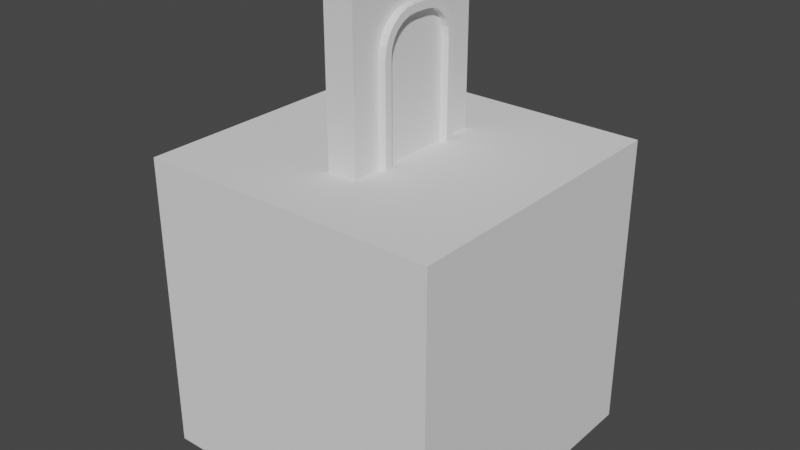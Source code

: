 # Source: Naval_Door_1_-_zaloha_blank_model.blend  (saved by Blender 2.90.8; exported with 4.5.12 LTS)
import bpy
from mathutils import Matrix  # noqa: F401  (used for matrix-valued properties, if any)

bpy.ops.wm.read_factory_settings(use_empty=True)
scene = bpy.context.scene
scene.name = 'Scene'

# ---- collections
col_naval_door_1 = bpy.data.collections.new('Naval Door 1'); scene.collection.children.link(col_naval_door_1)

# ---- materials (node trees are filled in below, after node groups)
mat_material = bpy.data.materials.new('Material')
mat_material.alpha_threshold = 0.0
mat_material.use_transparent_shadow = False
mat_material.line_color = (0.0, 0.0, 0.0, 1.0)

# ---- material node trees
mat_material.use_nodes = True; mat_material.node_tree.nodes.clear()
_N = mat_material.node_tree.nodes; _L = mat_material.node_tree.links
n0 = _N.new('ShaderNodeOutputMaterial'); n0.name = 'Material Output'; n0.location = (300, 300)
n1 = _N.new('ShaderNodeBsdfPrincipled'); n1.name = 'Principled BSDF'; n1.location = (10, 300)
n1.distribution = 'GGX'
n1.subsurface_method = 'BURLEY'
n1.inputs[2].default_value = 0.4
n1.inputs[3].default_value = 1.45
n1.inputs[27].default_value = (0.0, 0.0, 0.0, 1.0)
n1.inputs[28].default_value = 1.0
_L.new(n1.outputs[0], n0.inputs[0])
n0.is_active_output = True

# ---- world
world_world = bpy.data.worlds.new('World'); scene.world = world_world
world_world.use_nodes = True; world_world.node_tree.nodes.clear()
_N = world_world.node_tree.nodes; _L = world_world.node_tree.links
n0 = _N.new('ShaderNodeOutputWorld'); n0.name = 'World Output'; n0.location = (300, 300)
n1 = _N.new('ShaderNodeBackground'); n1.name = 'Background'; n1.location = (10, 300)
n1.inputs[0].default_value = (0.05088, 0.05088, 0.05088, 1.0)
_L.new(n1.outputs[0], n0.inputs[0])
n0.is_active_output = True
world_world.color = (0.05088, 0.05088, 0.05088)
world_world.use_sun_shadow = False
world_world.sun_shadow_jitter_overblur = 0.0

# ---- meshes
me_cube = bpy.data.meshes.new('Cube')
me_cube.from_pydata([(0.1, 0.5, 2.0), (0.1, 0.5, 0.0), (0.1, -0.5, 2.0), (0.1, -0.5, 0.0), (-0.1, 0.5, 2.0), (-0.1, 0.5, 0.0), (-0.1, -0.5, 2.0), (-0.1, -0.5, 0.0)], [], [(0, 4, 6, 2), (3, 2, 6, 7), (7, 6, 4, 5), (5, 1, 3, 7), (1, 0, 2, 3), (5, 4, 0, 1)])
_uv = me_cube.uv_layers.new(name='UVMap')
_uv.uv.foreach_set('vector', [0.625, 0.5, 0.875, 0.5, 0.875, 0.75, 0.625, 0.75, 0.375, 0.75, 0.625, 0.75, 0.625, 1.0, 0.375, 1.0, 0.375, 0.0, 0.625, 0.0, 0.625, 0.25, 0.375, 0.25, 0.125, 0.5, 0.375, 0.5, 0.375, 0.75, 0.125, 0.75, 0.375, 0.5, 0.625, 0.5, 0.625, 0.75, 0.375, 0.75, 0.375, 0.25, 0.625, 0.25, 0.625, 0.5, 0.375, 0.5])
me_cube.materials.append(mat_material)
me_cube.use_remesh_preserve_volume = False
me_cube.use_remesh_preserve_attributes = False
me_cube.use_mirror_vertex_groups = False
me_cube.update()
me_cube_001 = bpy.data.meshes.new('Cube.001')
me_cube_001.from_pydata([(-0.15, -0.3, 1.65), (-0.15, -0.05, 1.9), (-0.15, -0.2915, 1.715), (-0.15, -0.2665, 1.775), (-0.15, -0.2268, 1.827), (-0.15, -0.175, 1.867), (-0.15, -0.1147, 1.891), (0.15, -0.04672, 1.85), (0.15, -0.25, 1.647), (0.15, -0.1017, 1.843), (0.15, -0.1498, 1.823), (0.15, -0.1911, 1.791), (0.15, -0.2228, 1.75), (0.15, -0.2428, 1.702), (-0.15, 0.05, 1.9), (-0.15, 0.3, 1.65), (-0.15, 0.1147, 1.891), (-0.15, 0.175, 1.867), (-0.15, 0.2268, 1.827), (-0.15, 0.2665, 1.775), (-0.15, 0.2915, 1.715), (0.15, 0.25, 1.647), (0.15, 0.04672, 1.85), (0.15, 0.2428, 1.702), (0.15, 0.2228, 1.75), (0.15, 0.1911, 1.791), (0.15, 0.1498, 1.823), (0.15, 0.1017, 1.843), (-0.15, -0.05, 0.1), (-0.15, -0.3, 0.35), (-0.15, -0.1147, 0.1085), (-0.15, -0.175, 0.1335), (-0.15, -0.2268, 0.1732), (-0.15, -0.2665, 0.225), (-0.15, -0.2915, 0.2853), (0.15, -0.25, 0.3533), (0.15, -0.04672, 0.15), (0.15, -0.2428, 0.2983), (0.15, -0.2228, 0.2502), (0.15, -0.1911, 0.2089), (0.15, -0.1498, 0.1772), (0.15, -0.1017, 0.1572), (-0.15, 0.3, 0.35), (-0.15, 0.05, 0.1), (-0.15, 0.2915, 0.2853), (-0.15, 0.2665, 0.225), (-0.15, 0.2268, 0.1732), (-0.15, 0.175, 0.1335), (-0.15, 0.1147, 0.1085), (0.15, 0.04672, 0.15), (0.15, 0.25, 0.3533), (0.15, 0.1017, 0.1572), (0.15, 0.1498, 0.1772), (0.15, 0.1911, 0.2089), (0.15, 0.2228, 0.2502), (0.15, 0.2428, 0.2983), (0.15, -0.1147, 1.891), (0.15, -0.05, 1.9), (0.15, -0.175, 1.867), (0.15, -0.2268, 1.827), (0.15, -0.2665, 1.775), (0.15, -0.2915, 1.715), (0.15, -0.3, 1.65), (0.15, 0.05, 1.9), (0.15, 0.1147, 1.891), (0.15, 0.175, 1.867), (0.15, 0.2268, 1.827), (0.15, 0.2665, 1.775), (0.15, 0.2915, 1.715), (0.15, 0.3, 1.65), (0.15, -0.05, 0.1), (0.15, -0.1147, 0.1085), (0.15, -0.175, 0.1335), (0.15, -0.2268, 0.1732), (0.15, -0.2665, 0.225), (0.15, -0.2915, 0.2853), (0.15, -0.3, 0.35), (0.15, 0.1147, 0.1085), (0.15, 0.05, 0.1), (0.15, 0.175, 0.1335), (0.15, 0.2268, 0.1732), (0.15, 0.2665, 0.225), (0.15, 0.2915, 0.2853), (0.15, 0.3, 0.35), (3.725e-09, -0.04672, 1.85), (3.725e-09, -0.25, 1.647), (3.725e-09, -0.1017, 1.843), (3.725e-09, -0.1498, 1.823), (3.725e-09, -0.1911, 1.791), (3.725e-09, -0.2228, 1.75), (3.725e-09, -0.2428, 1.702), (3.725e-09, 0.25, 1.647), (3.725e-09, 0.04672, 1.85), (3.725e-09, 0.2428, 1.702), (3.725e-09, 0.2228, 1.75), (3.725e-09, 0.1911, 1.791), (3.725e-09, 0.1498, 1.823), (3.725e-09, 0.1017, 1.843), (3.725e-09, -0.25, 0.3533), (3.725e-09, -0.04672, 0.15), (3.725e-09, -0.2428, 0.2983), (3.725e-09, -0.2228, 0.2502), (3.725e-09, -0.1911, 0.2089), (3.725e-09, -0.1498, 0.1772), (3.725e-09, -0.1017, 0.1572), (3.725e-09, 0.04672, 0.15), (3.725e-09, 0.25, 0.3533), (3.725e-09, 0.1017, 0.1572), (3.725e-09, 0.1498, 0.1772), (3.725e-09, 0.1911, 0.2089), (3.725e-09, 0.2228, 0.2502), (3.725e-09, 0.2428, 0.2983), (-0.15, -0.04672, 1.85), (-0.15, -0.25, 1.647), (-0.15, -0.1017, 1.843), (-0.15, -0.1498, 1.823), (-0.15, -0.1911, 1.791), (-0.15, -0.2228, 1.75), (-0.15, -0.2428, 1.702), (-0.15, 0.25, 1.647), (-0.15, 0.04672, 1.85), (-0.15, 0.2428, 1.702), (-0.15, 0.2228, 1.75), (-0.15, 0.1911, 1.791), (-0.15, 0.1498, 1.823), (-0.15, 0.1017, 1.843), (-0.15, -0.25, 0.3533), (-0.15, -0.04672, 0.15), (-0.15, -0.2428, 0.2983), (-0.15, -0.2228, 0.2502), (-0.15, -0.1911, 0.2089), (-0.15, -0.1498, 0.1772), (-0.15, -0.1017, 0.1572), (-0.15, 0.04672, 0.15), (-0.15, 0.25, 0.3533), (-0.15, 0.1017, 0.1572), (-0.15, 0.1498, 0.1772), (-0.15, 0.1911, 0.2089), (-0.15, 0.2228, 0.2502), (-0.15, 0.2428, 0.2983)], [], [(63, 14, 1, 57), (76, 62, 0, 29), (57, 1, 6, 56), (56, 6, 5, 58), (58, 5, 4, 59), (59, 4, 3, 60), (60, 3, 2, 61), (61, 2, 0, 62), (14, 63, 64, 16), (16, 64, 65, 17), (17, 65, 66, 18), (18, 66, 67, 19), (19, 67, 68, 20), (20, 68, 69, 15), (42, 15, 69, 83), (28, 70, 71, 30), (30, 71, 72, 31), (31, 72, 73, 32), (32, 73, 74, 33), (33, 74, 75, 34), (34, 75, 76, 29), (12, 13, 90, 89), (78, 43, 48, 77), (77, 48, 47, 79), (79, 47, 46, 80), (80, 46, 45, 81), (81, 45, 44, 82), (82, 44, 42, 83), (43, 78, 70, 28), (9, 7, 57, 56), (10, 9, 56, 58), (11, 10, 58, 59), (12, 11, 59, 60), (13, 12, 60, 61), (8, 13, 61, 62), (22, 27, 64, 63), (27, 26, 65, 64), (26, 25, 66, 65), (25, 24, 67, 66), (24, 23, 68, 67), (23, 21, 69, 68), (7, 22, 63, 57), (36, 41, 71, 70), (41, 40, 72, 71), (40, 39, 73, 72), (39, 38, 74, 73), (38, 37, 75, 74), (37, 35, 76, 75), (35, 8, 62, 76), (51, 49, 78, 77), (52, 51, 77, 79), (53, 52, 79, 80), (54, 53, 80, 81), (55, 54, 81, 82), (50, 55, 82, 83), (49, 36, 70, 78), (21, 50, 83, 69), (102, 103, 131, 130), (35, 37, 100, 98), (13, 8, 85, 90), (8, 35, 98, 85), (27, 22, 92, 97), (49, 51, 107, 105), (26, 27, 97, 96), (51, 52, 108, 107), (25, 26, 96, 95), (52, 53, 109, 108), (24, 25, 95, 94), (53, 54, 110, 109), (23, 24, 94, 93), (54, 55, 111, 110), (21, 23, 93, 91), (55, 50, 106, 111), (22, 7, 84, 92), (36, 49, 105, 99), (41, 36, 99, 104), (7, 9, 86, 84), (50, 21, 91, 106), (40, 41, 104, 103), (9, 10, 87, 86), (39, 40, 103, 102), (10, 11, 88, 87), (38, 39, 102, 101), (11, 12, 89, 88), (37, 38, 101, 100), (115, 116, 4, 5), (87, 88, 116, 115), (101, 102, 130, 129), (88, 89, 117, 116), (100, 101, 129, 128), (89, 90, 118, 117), (98, 100, 128, 126), (90, 85, 113, 118), (85, 98, 126, 113), (97, 92, 120, 125), (105, 107, 135, 133), (96, 97, 125, 124), (107, 108, 136, 135), (95, 96, 124, 123), (108, 109, 137, 136), (94, 95, 123, 122), (109, 110, 138, 137), (93, 94, 122, 121), (110, 111, 139, 138), (91, 93, 121, 119), (111, 106, 134, 139), (92, 84, 112, 120), (99, 105, 133, 127), (104, 99, 127, 132), (84, 86, 114, 112), (106, 91, 119, 134), (103, 104, 132, 131), (86, 87, 115, 114), (114, 115, 5, 6), (116, 117, 3, 4), (117, 118, 2, 3), (118, 113, 0, 2), (113, 126, 29, 0), (126, 128, 34, 29), (128, 129, 33, 34), (129, 130, 32, 33), (130, 131, 31, 32), (131, 132, 30, 31), (132, 127, 28, 30), (127, 133, 43, 28), (133, 135, 48, 43), (135, 136, 47, 48), (136, 137, 46, 47), (137, 138, 45, 46), (138, 139, 44, 45), (139, 134, 42, 44), (134, 119, 15, 42), (119, 121, 20, 15), (121, 122, 19, 20), (122, 123, 18, 19), (123, 124, 17, 18), (124, 125, 16, 17), (125, 120, 14, 16), (120, 112, 1, 14), (112, 114, 6, 1)])
_uv = me_cube_001.uv_layers.new(name='UVMap')
_uv.uv.foreach_set('vector', [0.625, 0.6042, 0.875, 0.6042, 0.875, 0.6458, 0.625, 0.6458, 0.4097, 0.75, 0.5903, 0.75, 0.5903, 1.0, 0.4097, 1.0, 0.625, 0.6458, 0.875, 0.6458, 0.875, 0.6728, 0.625, 0.6728, 0.625, 0.6728, 0.875, 0.6728, 0.875, 0.6979, 0.625, 0.6979, 0.625, 0.6979, 0.875, 0.6979, 0.875, 0.75, 0.625, 0.75, 0.625, 0.75, 0.625, 1.0, 0.6076, 1.0, 0.6076, 0.75, 0.6076, 0.75, 0.6076, 1.0, 0.5993, 1.0, 0.5993, 0.75, 0.5993, 0.75, 0.5993, 1.0, 0.5903, 1.0, 0.5903, 0.75, 0.875, 0.6042, 0.625, 0.6042, 0.625, 0.5772, 0.875, 0.5772, 0.875, 0.5772, 0.625, 0.5772, 0.625, 0.5521, 0.875, 0.5521, 0.875, 0.5521, 0.625, 0.5521, 0.625, 0.5, 0.875, 0.5, 0.625, 0.25, 0.625, 0.5, 0.6076, 0.5, 0.6076, 0.25, 0.6076, 0.25, 0.6076, 0.5, 0.5993, 0.5, 0.5993, 0.25, 0.5993, 0.25, 0.5993, 0.5, 0.5903, 0.5, 0.5903, 0.25, 0.4097, 0.25, 0.5903, 0.25, 0.5903, 0.5, 0.4097, 0.5, 0.125, 0.6458, 0.375, 0.6458, 0.375, 0.6728, 0.125, 0.6728, 0.125, 0.6728, 0.375, 0.6728, 0.375, 0.6979, 0.125, 0.6979, 0.125, 0.6979, 0.375, 0.6979, 0.375, 0.75, 0.125, 0.75, 0.375, 1.0, 0.375, 0.75, 0.3924, 0.75, 0.3924, 1.0, 0.3924, 1.0, 0.3924, 0.75, 0.4007, 0.75, 0.4007, 1.0, 0.4007, 1.0, 0.4007, 0.75, 0.4097, 0.75, 0.4097, 1.0, 0.6041, 0.7178, 0.5975, 0.7262, 0.5975, 0.7262, 0.6041, 0.7178, 0.375, 0.6042, 0.125, 0.6042, 0.125, 0.5772, 0.375, 0.5772, 0.375, 0.5772, 0.125, 0.5772, 0.125, 0.5521, 0.375, 0.5521, 0.375, 0.5521, 0.125, 0.5521, 0.125, 0.5, 0.375, 0.5, 0.375, 0.5, 0.375, 0.25, 0.3924, 0.25, 0.3924, 0.5, 0.3924, 0.5, 0.3924, 0.25, 0.4007, 0.25, 0.4007, 0.5, 0.4007, 0.5, 0.4007, 0.25, 0.4097, 0.25, 0.4097, 0.5, 0.125, 0.6042, 0.375, 0.6042, 0.375, 0.6458, 0.125, 0.6458, 0.6171, 0.6674, 0.6181, 0.6445, 0.625, 0.6458, 0.6238, 0.6728, 0.6143, 0.6874, 0.6171, 0.6674, 0.6238, 0.6728, 0.6203, 0.6979, 0.6099, 0.7046, 0.6143, 0.6874, 0.6203, 0.6979, 0.6148, 0.7195, 0.6041, 0.7178, 0.6099, 0.7046, 0.6148, 0.7195, 0.6076, 0.736, 0.5975, 0.7262, 0.6041, 0.7178, 0.6076, 0.736, 0.5993, 0.7465, 0.5898, 0.7292, 0.5975, 0.7262, 0.5993, 0.7465, 0.5903, 0.75, 0.6181, 0.6055, 0.6171, 0.5826, 0.6238, 0.5772, 0.625, 0.6042, 0.6171, 0.5826, 0.6143, 0.5626, 0.6203, 0.5521, 0.6238, 0.5772, 0.6143, 0.5626, 0.6099, 0.5454, 0.6148, 0.5305, 0.6203, 0.5521, 0.6099, 0.5454, 0.6041, 0.5322, 0.6076, 0.514, 0.6148, 0.5305, 0.6041, 0.5322, 0.5975, 0.5238, 0.5993, 0.5035, 0.6076, 0.514, 0.5975, 0.5238, 0.5898, 0.5208, 0.5903, 0.5, 0.5993, 0.5035, 0.6181, 0.6445, 0.6181, 0.6055, 0.625, 0.6042, 0.625, 0.6458, 0.3819, 0.6445, 0.3829, 0.6674, 0.3762, 0.6728, 0.375, 0.6458, 0.3829, 0.6674, 0.3857, 0.6874, 0.3797, 0.6979, 0.3762, 0.6728, 0.3857, 0.6874, 0.3901, 0.7046, 0.3852, 0.7195, 0.3797, 0.6979, 0.3901, 0.7046, 0.3959, 0.7178, 0.3924, 0.736, 0.3852, 0.7195, 0.3959, 0.7178, 0.4025, 0.7262, 0.4007, 0.7465, 0.3924, 0.736, 0.4025, 0.7262, 0.4102, 0.7292, 0.4097, 0.75, 0.4007, 0.7465, 0.4102, 0.7292, 0.5898, 0.7292, 0.5903, 0.75, 0.4097, 0.75, 0.3829, 0.5826, 0.3819, 0.6055, 0.375, 0.6042, 0.3762, 0.5772, 0.3857, 0.5626, 0.3829, 0.5826, 0.3762, 0.5772, 0.3797, 0.5521, 0.3901, 0.5454, 0.3857, 0.5626, 0.3797, 0.5521, 0.3852, 0.5305, 0.3959, 0.5322, 0.3901, 0.5454, 0.3852, 0.5305, 0.3924, 0.514, 0.4025, 0.5238, 0.3959, 0.5322, 0.3924, 0.514, 0.4007, 0.5035, 0.4102, 0.5208, 0.4025, 0.5238, 0.4007, 0.5035, 0.4097, 0.5, 0.3819, 0.6055, 0.3819, 0.6445, 0.375, 0.6458, 0.375, 0.6042, 0.5898, 0.5208, 0.4102, 0.5208, 0.4097, 0.5, 0.5903, 0.5, 0.3901, 0.7046, 0.3857, 0.6874, 0.3857, 0.6874, 0.3901, 0.7046, 0.4102, 0.7292, 0.4025, 0.7262, 0.4025, 0.7262, 0.4102, 0.7292, 0.5975, 0.7262, 0.5898, 0.7292, 0.5898, 0.7292, 0.5975, 0.7262, 0.5898, 0.7292, 0.4102, 0.7292, 0.4102, 0.7292, 0.5898, 0.7292, 0.6171, 0.5826, 0.6181, 0.6055, 0.6181, 0.6055, 0.6171, 0.5826, 0.3819, 0.6055, 0.3829, 0.5826, 0.3829, 0.5826, 0.3819, 0.6055, 0.6143, 0.5626, 0.6171, 0.5826, 0.6171, 0.5826, 0.6143, 0.5626, 0.3829, 0.5826, 0.3857, 0.5626, 0.3857, 0.5626, 0.3829, 0.5826, 0.6099, 0.5454, 0.6143, 0.5626, 0.6143, 0.5626, 0.6099, 0.5454, 0.3857, 0.5626, 0.3901, 0.5454, 0.3901, 0.5454, 0.3857, 0.5626, 0.6041, 0.5322, 0.6099, 0.5454, 0.6099, 0.5454, 0.6041, 0.5322, 0.3901, 0.5454, 0.3959, 0.5322, 0.3959, 0.5322, 0.3901, 0.5454, 0.5975, 0.5238, 0.6041, 0.5322, 0.6041, 0.5322, 0.5975, 0.5238, 0.3959, 0.5322, 0.4025, 0.5238, 0.4025, 0.5238, 0.3959, 0.5322, 0.5898, 0.5208, 0.5975, 0.5238, 0.5975, 0.5238, 0.5898, 0.5208, 0.4025, 0.5238, 0.4102, 0.5208, 0.4102, 0.5208, 0.4025, 0.5238, 0.6181, 0.6055, 0.6181, 0.6445, 0.6181, 0.6445, 0.6181, 0.6055, 0.3819, 0.6445, 0.3819, 0.6055, 0.3819, 0.6055, 0.3819, 0.6445, 0.3829, 0.6674, 0.3819, 0.6445, 0.3819, 0.6445, 0.3829, 0.6674, 0.6181, 0.6445, 0.6171, 0.6674, 0.6171, 0.6674, 0.6181, 0.6445, 0.4102, 0.5208, 0.5898, 0.5208, 0.5898, 0.5208, 0.4102, 0.5208, 0.3857, 0.6874, 0.3829, 0.6674, 0.3829, 0.6674, 0.3857, 0.6874, 0.6171, 0.6674, 0.6143, 0.6874, 0.6143, 0.6874, 0.6171, 0.6674, 0.3901, 0.7046, 0.3857, 0.6874, 0.3857, 0.6874, 0.3901, 0.7046, 0.6143, 0.6874, 0.6099, 0.7046, 0.6099, 0.7046, 0.6143, 0.6874, 0.3959, 0.7178, 0.3901, 0.7046, 0.3901, 0.7046, 0.3959, 0.7178, 0.6099, 0.7046, 0.6041, 0.7178, 0.6041, 0.7178, 0.6099, 0.7046, 0.4025, 0.7262, 0.3959, 0.7178, 0.3959, 0.7178, 0.4025, 0.7262, 0.6143, 0.6874, 0.6099, 0.7046, 0.875, 0.75, 0.875, 0.6979, 0.6143, 0.6874, 0.6099, 0.7046, 0.6099, 0.7046, 0.6143, 0.6874, 0.3959, 0.7178, 0.3901, 0.7046, 0.3901, 0.7046, 0.3959, 0.7178, 0.6099, 0.7046, 0.6041, 0.7178, 0.6041, 0.7178, 0.6099, 0.7046, 0.4025, 0.7262, 0.3959, 0.7178, 0.3959, 0.7178, 0.4025, 0.7262, 0.6041, 0.7178, 0.5975, 0.7262, 0.5975, 0.7262, 0.6041, 0.7178, 0.4102, 0.7292, 0.4025, 0.7262, 0.4025, 0.7262, 0.4102, 0.7292, 0.5975, 0.7262, 0.5898, 0.7292, 0.5898, 0.7292, 0.5975, 0.7262, 0.5898, 0.7292, 0.4102, 0.7292, 0.4102, 0.7292, 0.5898, 0.7292, 0.6171, 0.5826, 0.6181, 0.6055, 0.6181, 0.6055, 0.6171, 0.5826, 0.3819, 0.6055, 0.3829, 0.5826, 0.3829, 0.5826, 0.3819, 0.6055, 0.6143, 0.5626, 0.6171, 0.5826, 0.6171, 0.5826, 0.6143, 0.5626, 0.3829, 0.5826, 0.3857, 0.5626, 0.3857, 0.5626, 0.3829, 0.5826, 0.6099, 0.5454, 0.6143, 0.5626, 0.6143, 0.5626, 0.6099, 0.5454, 0.3857, 0.5626, 0.3901, 0.5454, 0.3901, 0.5454, 0.3857, 0.5626, 0.6041, 0.5322, 0.6099, 0.5454, 0.6099, 0.5454, 0.6041, 0.5322, 0.3901, 0.5454, 0.3959, 0.5322, 0.3959, 0.5322, 0.3901, 0.5454, 0.5975, 0.5238, 0.6041, 0.5322, 0.6041, 0.5322, 0.5975, 0.5238, 0.3959, 0.5322, 0.4025, 0.5238, 0.4025, 0.5238, 0.3959, 0.5322, 0.5898, 0.5208, 0.5975, 0.5238, 0.5975, 0.5238, 0.5898, 0.5208, 0.4025, 0.5238, 0.4102, 0.5208, 0.4102, 0.5208, 0.4025, 0.5238, 0.6181, 0.6055, 0.6181, 0.6445, 0.6181, 0.6445, 0.6181, 0.6055, 0.3819, 0.6445, 0.3819, 0.6055, 0.3819, 0.6055, 0.3819, 0.6445, 0.3829, 0.6674, 0.3819, 0.6445, 0.3819, 0.6445, 0.3829, 0.6674, 0.6181, 0.6445, 0.6171, 0.6674, 0.6171, 0.6674, 0.6181, 0.6445, 0.4102, 0.5208, 0.5898, 0.5208, 0.5898, 0.5208, 0.4102, 0.5208, 0.3857, 0.6874, 0.3829, 0.6674, 0.3829, 0.6674, 0.3857, 0.6874, 0.6171, 0.6674, 0.6143, 0.6874, 0.6143, 0.6874, 0.6171, 0.6674, 0.6171, 0.6674, 0.6143, 0.6874, 0.875, 0.6979, 0.875, 0.6728, 0.6099, 0.7046, 0.6041, 0.7178, 0.6076, 1.0, 0.625, 1.0, 0.6041, 0.7178, 0.5975, 0.7262, 0.5993, 1.0, 0.6076, 1.0, 0.5975, 0.7262, 0.5898, 0.7292, 0.5903, 1.0, 0.5993, 1.0, 0.5898, 0.7292, 0.4102, 0.7292, 0.4097, 1.0, 0.5903, 1.0, 0.4102, 0.7292, 0.4025, 0.7262, 0.4007, 1.0, 0.4097, 1.0, 0.4025, 0.7262, 0.3959, 0.7178, 0.3924, 1.0, 0.4007, 1.0, 0.3959, 0.7178, 0.3901, 0.7046, 0.375, 1.0, 0.3924, 1.0, 0.3901, 0.7046, 0.3857, 0.6874, 0.125, 0.6979, 0.125, 0.75, 0.3857, 0.6874, 0.3829, 0.6674, 0.125, 0.6728, 0.125, 0.6979, 0.3829, 0.6674, 0.3819, 0.6445, 0.125, 0.6458, 0.125, 0.6728, 0.3819, 0.6445, 0.3819, 0.6055, 0.125, 0.6042, 0.125, 0.6458, 0.3819, 0.6055, 0.3829, 0.5826, 0.125, 0.5772, 0.125, 0.6042, 0.3829, 0.5826, 0.3857, 0.5626, 0.125, 0.5521, 0.125, 0.5772, 0.3857, 0.5626, 0.3901, 0.5454, 0.125, 0.5, 0.125, 0.5521, 0.3901, 0.5454, 0.3959, 0.5322, 0.3924, 0.25, 0.375, 0.25, 0.3959, 0.5322, 0.4025, 0.5238, 0.4007, 0.25, 0.3924, 0.25, 0.4025, 0.5238, 0.4102, 0.5208, 0.4097, 0.25, 0.4007, 0.25, 0.4102, 0.5208, 0.5898, 0.5208, 0.5903, 0.25, 0.4097, 0.25, 0.5898, 0.5208, 0.5975, 0.5238, 0.5993, 0.25, 0.5903, 0.25, 0.5975, 0.5238, 0.6041, 0.5322, 0.6076, 0.25, 0.5993, 0.25, 0.6041, 0.5322, 0.6099, 0.5454, 0.625, 0.25, 0.6076, 0.25, 0.6099, 0.5454, 0.6143, 0.5626, 0.875, 0.5521, 0.875, 0.5, 0.6143, 0.5626, 0.6171, 0.5826, 0.875, 0.5772, 0.875, 0.5521, 0.6171, 0.5826, 0.6181, 0.6055, 0.875, 0.6042, 0.875, 0.5772, 0.6181, 0.6055, 0.6181, 0.6445, 0.875, 0.6458, 0.875, 0.6042, 0.6181, 0.6445, 0.6171, 0.6674, 0.875, 0.6728, 0.875, 0.6458])
me_cube_001.use_remesh_fix_poles = True
me_cube_001.use_remesh_preserve_attributes = False
me_cube_001.use_mirror_vertex_groups = False
me_cube_001.update()
me_cube_002 = bpy.data.meshes.new('Cube.002')
me_cube_002.from_pydata([(-1.0, -1.0, -1.0), (-1.0, -1.0, 1.0), (-1.0, 1.0, -1.0), (-1.0, 1.0, 1.0), (1.0, -1.0, -1.0), (1.0, -1.0, 1.0), (1.0, 1.0, -1.0), (1.0, 1.0, 1.0)], [], [(0, 1, 3, 2), (2, 3, 7, 6), (6, 7, 5, 4), (4, 5, 1, 0), (2, 6, 4, 0), (7, 3, 1, 5)])
_uv = me_cube_002.uv_layers.new(name='UVMap')
_uv.uv.foreach_set('vector', [0.375, 0.0, 0.625, 0.0, 0.625, 0.25, 0.375, 0.25, 0.375, 0.25, 0.625, 0.25, 0.625, 0.5, 0.375, 0.5, 0.375, 0.5, 0.625, 0.5, 0.625, 0.75, 0.375, 0.75, 0.375, 0.75, 0.625, 0.75, 0.625, 1.0, 0.375, 1.0, 0.125, 0.5, 0.375, 0.5, 0.375, 0.75, 0.125, 0.75, 0.625, 0.5, 0.875, 0.5, 0.875, 0.75, 0.625, 0.75])
me_cube_002.use_remesh_fix_poles = True
me_cube_002.use_remesh_preserve_attributes = False
me_cube_002.use_mirror_vertex_groups = False
me_cube_002.update()

# ---- objects
ob_wall = bpy.data.objects.new('Wall', me_cube)
ob_frame = bpy.data.objects.new('Frame', me_cube_001)
ob_door = bpy.data.objects.new('Door', me_cube_002)

# ---- transforms, parenting, visibility, modifiers, constraints
ob_wall.location = (0.0, 0.0, 0.0)
ob_wall.lock_rotations_4d = False
ob_wall.empty_display_type = 'ARROWS'
ob_wall.lineart.crease_threshold = 0.0
ob_frame.location = (0.0, 0.0, 0.0)
ob_frame.lineart.crease_threshold = 0.0
ob_door.location = (0.0, 0.0, 0.0)
ob_door.lineart.crease_threshold = 0.0

# ---- collection membership
col_naval_door_1.objects.link(ob_wall)
col_naval_door_1.objects.link(ob_frame)
col_naval_door_1.objects.link(ob_door)

# ---- scene / render settings (as saved in the file)
scene.frame_start = 1; scene.frame_end = 250; scene.frame_set(1)
scene.render.engine = 'BLENDER_EEVEE_NEXT'
scene.cycles.use_denoising = False
scene.cycles.samples = 128
scene.cycles.sampling_pattern = 'TABULATED_SOBOL'
scene.cycles.use_adaptive_sampling = False
scene.cycles.use_light_tree = False
scene.view_settings.view_transform = 'Filmic'
bpy.context.view_layer.update()

# ---- added for rendering (the .blend has no active camera and no usable light): camera, sun
cam_auto = bpy.data.cameras.new('AutoCamera')
cam_auto.lens = 50.0
cam_auto.sensor_width = 36.0
cam_auto.clip_end = 1000.0
ob_auto_camera = bpy.data.objects.new('AutoCamera', cam_auto)
scene.collection.objects.link(ob_auto_camera)
ob_auto_camera.location = (3.8148, -4.57776, 3.55184)
ob_auto_camera.rotation_euler = (1.09748, -7.21219e-08, 0.694738)
scene.camera = ob_auto_camera
light_auto_sun = bpy.data.lights.new('AutoSun', 'SUN')
light_auto_sun.energy = 3.0
light_auto_sun.angle = 0.0523599
ob_auto_sun = bpy.data.objects.new('AutoSun', light_auto_sun)
scene.collection.objects.link(ob_auto_sun)
ob_auto_sun.rotation_euler = (0.872665, 0.174533, 0.523599)
bpy.context.view_layer.update()
